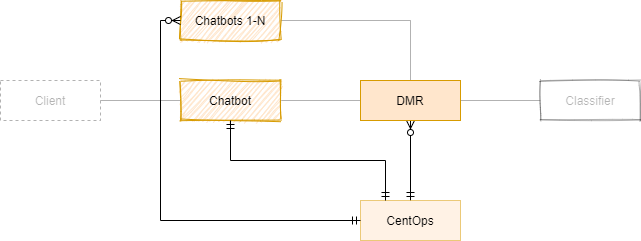

The diagram above was exported from draw.io. Its source (the exported page's mxGraphModel, read from the mxfile embedded in the PNG):
<mxGraphModel dx="769" dy="484" grid="1" gridSize="10" guides="1" tooltips="1" connect="1" arrows="1" fold="1" page="1" pageScale="1" pageWidth="850" pageHeight="1100" math="0" shadow="0">
  <root>
    <mxCell id="0" />
    <mxCell id="1" parent="0" />
    <mxCell id="Aw83yVlrglfd0EPSV0XS-14" value="" style="edgeStyle=orthogonalEdgeStyle;rounded=0;orthogonalLoop=1;jettySize=auto;html=1;startArrow=none;startFill=0;endArrow=none;endFill=0;strokeColor=#000000;opacity=30;textOpacity=30;" parent="1" source="Aw83yVlrglfd0EPSV0XS-15" target="Aw83yVlrglfd0EPSV0XS-17" edge="1">
      <mxGeometry relative="1" as="geometry" />
    </mxCell>
    <mxCell id="Aw83yVlrglfd0EPSV0XS-15" value="Client" style="whiteSpace=wrap;html=1;align=center;opacity=30;textOpacity=30;sketch=0;dashed=1;" parent="1" vertex="1">
      <mxGeometry x="40" y="840" width="100" height="40" as="geometry" />
    </mxCell>
    <mxCell id="Aw83yVlrglfd0EPSV0XS-16" value="" style="edgeStyle=orthogonalEdgeStyle;rounded=0;orthogonalLoop=1;jettySize=auto;html=1;startArrow=none;startFill=0;endArrow=none;endFill=0;strokeColor=#000000;opacity=30;textOpacity=30;" parent="1" source="Aw83yVlrglfd0EPSV0XS-17" target="Aw83yVlrglfd0EPSV0XS-21" edge="1">
      <mxGeometry relative="1" as="geometry" />
    </mxCell>
    <mxCell id="Aw83yVlrglfd0EPSV0XS-17" value="Chatbot" style="whiteSpace=wrap;html=1;align=center;fillColor=#ffe6cc;strokeColor=#d79b00;sketch=1;" parent="1" vertex="1">
      <mxGeometry x="220" y="840" width="100" height="40" as="geometry" />
    </mxCell>
    <mxCell id="Aw83yVlrglfd0EPSV0XS-18" value="" style="edgeStyle=orthogonalEdgeStyle;rounded=0;orthogonalLoop=1;jettySize=auto;html=1;startArrow=none;startFill=0;endArrow=none;endFill=0;strokeColor=#000000;opacity=30;textOpacity=30;" parent="1" source="Aw83yVlrglfd0EPSV0XS-21" target="Aw83yVlrglfd0EPSV0XS-24" edge="1">
      <mxGeometry relative="1" as="geometry" />
    </mxCell>
    <mxCell id="Aw83yVlrglfd0EPSV0XS-19" value="" style="edgeStyle=orthogonalEdgeStyle;rounded=0;orthogonalLoop=1;jettySize=auto;html=1;startArrow=none;startFill=0;endArrow=none;endFill=0;strokeColor=#000000;entryX=1;entryY=0.5;entryDx=0;entryDy=0;exitX=0.5;exitY=0;exitDx=0;exitDy=0;opacity=30;textOpacity=30;" parent="1" source="Aw83yVlrglfd0EPSV0XS-21" target="Aw83yVlrglfd0EPSV0XS-26" edge="1">
      <mxGeometry relative="1" as="geometry">
        <mxPoint x="450" y="760" as="targetPoint" />
        <Array as="points">
          <mxPoint x="450" y="780" />
        </Array>
      </mxGeometry>
    </mxCell>
    <mxCell id="Aw83yVlrglfd0EPSV0XS-20" value="" style="edgeStyle=orthogonalEdgeStyle;rounded=0;orthogonalLoop=1;jettySize=auto;html=1;startArrow=ERmandOne;startFill=0;endArrow=ERzeroToMany;endFill=1;strokeColor=#000000;" parent="1" source="Aw83yVlrglfd0EPSV0XS-22" target="Aw83yVlrglfd0EPSV0XS-21" edge="1">
      <mxGeometry relative="1" as="geometry" />
    </mxCell>
    <mxCell id="Aw83yVlrglfd0EPSV0XS-21" value="DMR" style="whiteSpace=wrap;html=1;align=center;fillColor=#ffe6cc;strokeColor=#d79b00;" parent="1" vertex="1">
      <mxGeometry x="400" y="840" width="100" height="40" as="geometry" />
    </mxCell>
    <mxCell id="Aw83yVlrglfd0EPSV0XS-22" value="CentOps" style="whiteSpace=wrap;html=1;align=center;fillColor=#ffe6cc;strokeColor=#d79b00;opacity=50;" parent="1" vertex="1">
      <mxGeometry x="400" y="960" width="100" height="40" as="geometry" />
    </mxCell>
    <mxCell id="Aw83yVlrglfd0EPSV0XS-24" value="Classifier" style="whiteSpace=wrap;html=1;align=center;opacity=30;textOpacity=30;sketch=1;" parent="1" vertex="1">
      <mxGeometry x="580" y="840" width="100" height="40" as="geometry" />
    </mxCell>
    <mxCell id="Aw83yVlrglfd0EPSV0XS-26" value="Chatbots 1-N" style="whiteSpace=wrap;html=1;align=center;fillColor=#ffe6cc;strokeColor=#d79b00;sketch=1;" parent="1" vertex="1">
      <mxGeometry x="220" y="760" width="100" height="40" as="geometry" />
    </mxCell>
    <mxCell id="Aw83yVlrglfd0EPSV0XS-27" value="" style="edgeStyle=orthogonalEdgeStyle;rounded=0;orthogonalLoop=1;jettySize=auto;html=1;startArrow=ERzeroToMany;startFill=1;endArrow=ERmandOne;endFill=0;strokeColor=#000000;entryX=0;entryY=0.5;entryDx=0;entryDy=0;exitX=0;exitY=0.5;exitDx=0;exitDy=0;" parent="1" source="Aw83yVlrglfd0EPSV0XS-26" target="Aw83yVlrglfd0EPSV0XS-22" edge="1">
      <mxGeometry relative="1" as="geometry">
        <mxPoint x="230" y="430" as="sourcePoint" />
        <mxPoint x="410" y="630" as="targetPoint" />
      </mxGeometry>
    </mxCell>
    <mxCell id="Aw83yVlrglfd0EPSV0XS-28" style="edgeStyle=orthogonalEdgeStyle;rounded=0;orthogonalLoop=1;jettySize=auto;html=1;exitX=0.5;exitY=1;exitDx=0;exitDy=0;entryX=0.25;entryY=0;entryDx=0;entryDy=0;startArrow=ERmandOne;startFill=0;endArrow=ERmandOne;endFill=0;strokeColor=#000000;fontColor=#CCCCCC;" parent="1" source="Aw83yVlrglfd0EPSV0XS-17" target="Aw83yVlrglfd0EPSV0XS-22" edge="1">
      <mxGeometry relative="1" as="geometry">
        <mxPoint x="280" y="530" as="sourcePoint" />
        <mxPoint x="435" y="610" as="targetPoint" />
      </mxGeometry>
    </mxCell>
  </root>
</mxGraphModel>